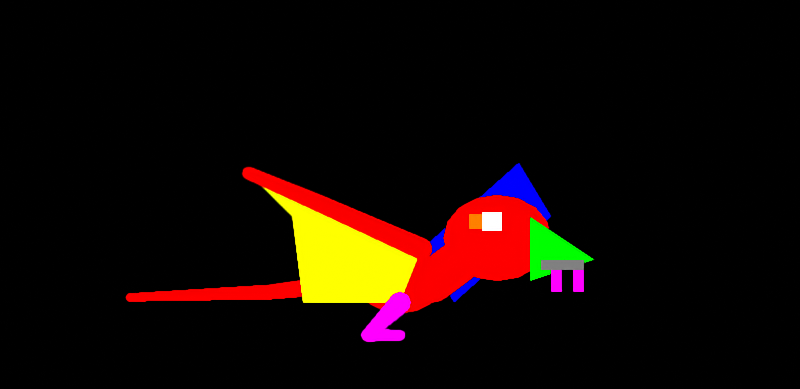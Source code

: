 # Source: dimorphodon-stomp.blend  (saved by Blender 4.5.92; exported with 4.5.12 LTS)
import bpy
from mathutils import Matrix  # noqa: F401  (used for matrix-valued properties, if any)

bpy.ops.wm.read_factory_settings(use_empty=True)
scene = bpy.context.scene
scene.name = 'DinoTycoon_Motion_dimorphodon_stomp'

# ---- materials (node trees are filled in below, after node groups)
mat_dinotycoon_role_f = bpy.data.materials.new('DinoTycoon_Role_F')
mat_dinotycoon_role_f.diffuse_color = (0.0, 0.0, 1.0, 1.0)
mat_dinotycoon_role_b = bpy.data.materials.new('DinoTycoon_Role_B')
mat_dinotycoon_role_b.diffuse_color = (1.0, 0.0, 0.0, 1.0)
mat_dinotycoon_role_a = bpy.data.materials.new('DinoTycoon_Role_A')
mat_dinotycoon_role_a.diffuse_color = (1.0, 1.0, 0.0, 1.0)
mat_dinotycoon_role_w = bpy.data.materials.new('DinoTycoon_Role_W')
mat_dinotycoon_role_w.diffuse_color = (1.0, 0.0, 1.0, 1.0)
mat_dinotycoon_role_d = bpy.data.materials.new('DinoTycoon_Role_D')
mat_dinotycoon_role_d.diffuse_color = (0.0, 1.0, 0.0, 1.0)
mat_dinotycoon_role_m = bpy.data.materials.new('DinoTycoon_Role_M')
mat_dinotycoon_role_m.diffuse_color = (0.2159, 0.2159, 0.2159, 1.0)
mat_dinotycoon_role_e = bpy.data.materials.new('DinoTycoon_Role_E')
mat_dinotycoon_role_e.diffuse_color = (1.0, 1.0, 1.0, 1.0)
mat_dinotycoon_role_y = bpy.data.materials.new('DinoTycoon_Role_Y')
mat_dinotycoon_role_y.diffuse_color = (1.0, 0.2159, 0.0, 1.0)

# ---- material node trees
mat_dinotycoon_role_f.use_nodes = True; mat_dinotycoon_role_f.node_tree.nodes.clear()
_N = mat_dinotycoon_role_f.node_tree.nodes; _L = mat_dinotycoon_role_f.node_tree.links
n0 = _N.new('ShaderNodeEmission'); n0.name = 'Emission'; n0.location = (0, 0)
n0.inputs[0].default_value = (0.0, 0.0, 1.0, 1.0)
n1 = _N.new('ShaderNodeOutputMaterial'); n1.name = 'Material Output'; n1.location = (0, 0)
_L.new(n0.outputs[0], n1.inputs[0])
n1.is_active_output = True
mat_dinotycoon_role_b.use_nodes = True; mat_dinotycoon_role_b.node_tree.nodes.clear()
_N = mat_dinotycoon_role_b.node_tree.nodes; _L = mat_dinotycoon_role_b.node_tree.links
n0 = _N.new('ShaderNodeEmission'); n0.name = 'Emission'; n0.location = (0, 0)
n0.inputs[0].default_value = (1.0, 0.0, 0.0, 1.0)
n1 = _N.new('ShaderNodeOutputMaterial'); n1.name = 'Material Output'; n1.location = (0, 0)
_L.new(n0.outputs[0], n1.inputs[0])
n1.is_active_output = True
mat_dinotycoon_role_a.use_nodes = True; mat_dinotycoon_role_a.node_tree.nodes.clear()
_N = mat_dinotycoon_role_a.node_tree.nodes; _L = mat_dinotycoon_role_a.node_tree.links
n0 = _N.new('ShaderNodeEmission'); n0.name = 'Emission'; n0.location = (0, 0)
n0.inputs[0].default_value = (1.0, 1.0, 0.0, 1.0)
n1 = _N.new('ShaderNodeOutputMaterial'); n1.name = 'Material Output'; n1.location = (0, 0)
_L.new(n0.outputs[0], n1.inputs[0])
n1.is_active_output = True
mat_dinotycoon_role_w.use_nodes = True; mat_dinotycoon_role_w.node_tree.nodes.clear()
_N = mat_dinotycoon_role_w.node_tree.nodes; _L = mat_dinotycoon_role_w.node_tree.links
n0 = _N.new('ShaderNodeEmission'); n0.name = 'Emission'; n0.location = (0, 0)
n0.inputs[0].default_value = (1.0, 0.0, 1.0, 1.0)
n1 = _N.new('ShaderNodeOutputMaterial'); n1.name = 'Material Output'; n1.location = (0, 0)
_L.new(n0.outputs[0], n1.inputs[0])
n1.is_active_output = True
mat_dinotycoon_role_d.use_nodes = True; mat_dinotycoon_role_d.node_tree.nodes.clear()
_N = mat_dinotycoon_role_d.node_tree.nodes; _L = mat_dinotycoon_role_d.node_tree.links
n0 = _N.new('ShaderNodeEmission'); n0.name = 'Emission'; n0.location = (0, 0)
n0.inputs[0].default_value = (0.0, 1.0, 0.0, 1.0)
n1 = _N.new('ShaderNodeOutputMaterial'); n1.name = 'Material Output'; n1.location = (0, 0)
_L.new(n0.outputs[0], n1.inputs[0])
n1.is_active_output = True
mat_dinotycoon_role_m.use_nodes = True; mat_dinotycoon_role_m.node_tree.nodes.clear()
_N = mat_dinotycoon_role_m.node_tree.nodes; _L = mat_dinotycoon_role_m.node_tree.links
n0 = _N.new('ShaderNodeEmission'); n0.name = 'Emission'; n0.location = (0, 0)
n0.inputs[0].default_value = (0.2159, 0.2159, 0.2159, 1.0)
n1 = _N.new('ShaderNodeOutputMaterial'); n1.name = 'Material Output'; n1.location = (0, 0)
_L.new(n0.outputs[0], n1.inputs[0])
n1.is_active_output = True
mat_dinotycoon_role_e.use_nodes = True; mat_dinotycoon_role_e.node_tree.nodes.clear()
_N = mat_dinotycoon_role_e.node_tree.nodes; _L = mat_dinotycoon_role_e.node_tree.links
n0 = _N.new('ShaderNodeEmission'); n0.name = 'Emission'; n0.location = (0, 0)
n1 = _N.new('ShaderNodeOutputMaterial'); n1.name = 'Material Output'; n1.location = (0, 0)
_L.new(n0.outputs[0], n1.inputs[0])
n1.is_active_output = True
mat_dinotycoon_role_y.use_nodes = True; mat_dinotycoon_role_y.node_tree.nodes.clear()
_N = mat_dinotycoon_role_y.node_tree.nodes; _L = mat_dinotycoon_role_y.node_tree.links
n0 = _N.new('ShaderNodeEmission'); n0.name = 'Emission'; n0.location = (0, 0)
n0.inputs[0].default_value = (1.0, 0.2159, 0.0, 1.0)
n1 = _N.new('ShaderNodeOutputMaterial'); n1.name = 'Material Output'; n1.location = (0, 0)
_L.new(n0.outputs[0], n1.inputs[0])
n1.is_active_output = True

# ---- cameras
cam_dinotycoon_motion_dimorphodon_stomp_sample_camera = bpy.data.cameras.new('DinoTycoon_Motion_dimorphodon_stomp_sample_Camera')
cam_dinotycoon_motion_dimorphodon_stomp_sample_camera.type = 'ORTHO'
cam_dinotycoon_motion_dimorphodon_stomp_sample_camera.ortho_scale = 74.0

# ---- meshes
me_dinotycoon_motion_dimorphodon_stomp_sample_far_wing = bpy.data.meshes.new('DinoTycoon_Motion_dimorphodon_stomp_sample_far_wing')
me_dinotycoon_motion_dimorphodon_stomp_sample_far_wing.from_pydata([(39.0, 3.0, 13.0), (48.0, 3.0, 21.0), (51.0, 3.0, 16.0), (42.0, 3.0, 8.0), (39.0, 5.0, 13.0), (48.0, 5.0, 21.0), (51.0, 5.0, 16.0), (42.0, 5.0, 8.0)], [], [(3, 2, 1, 0), (4, 5, 6, 7), (0, 1, 5, 4), (1, 2, 6, 5), (2, 3, 7, 6), (3, 0, 4, 7)])
me_dinotycoon_motion_dimorphodon_stomp_sample_far_wing.materials.append(mat_dinotycoon_role_f)
me_dinotycoon_motion_dimorphodon_stomp_sample_far_wing.update()
me_dinotycoon_motion_dimorphodon_stomp_sample_body = bpy.data.meshes.new('DinoTycoon_Motion_dimorphodon_stomp_sample_body')
me_dinotycoon_motion_dimorphodon_stomp_sample_body.from_pydata([(41.0, -1.0, 10.0), (40.7, -1.0, 8.852), (39.83, -1.0, 7.879), (38.53, -1.0, 7.228), (37.0, -1.0, 7.0), (35.47, -1.0, 7.228), (34.17, -1.0, 7.879), (33.3, -1.0, 8.852), (33.0, -1.0, 10.0), (33.3, -1.0, 11.15), (34.17, -1.0, 12.12), (35.47, -1.0, 12.77), (37.0, -1.0, 13.0), (38.53, -1.0, 12.77), (39.83, -1.0, 12.12), (40.7, -1.0, 11.15), (41.0, 1.0, 10.0), (40.7, 1.0, 8.852), (39.83, 1.0, 7.879), (38.53, 1.0, 7.228), (37.0, 1.0, 7.0), (35.47, 1.0, 7.228), (34.17, 1.0, 7.879), (33.3, 1.0, 8.852), (33.0, 1.0, 10.0), (33.3, 1.0, 11.15), (34.17, 1.0, 12.12), (35.47, 1.0, 12.77), (37.0, 1.0, 13.0), (38.53, 1.0, 12.77), (39.83, 1.0, 12.12), (40.7, 1.0, 11.15)], [], [(15, 14, 13, 12, 11, 10, 9, 8, 7, 6, 5, 4, 3, 2, 1, 0), (16, 17, 18, 19, 20, 21, 22, 23, 24, 25, 26, 27, 28, 29, 30, 31), (0, 1, 17, 16), (1, 2, 18, 17), (2, 3, 19, 18), (3, 4, 20, 19), (4, 5, 21, 20), (5, 6, 22, 21), (6, 7, 23, 22), (7, 8, 24, 23), (8, 9, 25, 24), (9, 10, 26, 25), (10, 11, 27, 26), (11, 12, 28, 27), (12, 13, 29, 28), (13, 14, 30, 29), (14, 15, 31, 30), (15, 0, 16, 31)])
me_dinotycoon_motion_dimorphodon_stomp_sample_body.materials.append(mat_dinotycoon_role_b)
me_dinotycoon_motion_dimorphodon_stomp_sample_body.update()
me_dinotycoon_motion_dimorphodon_stomp_sample_near_membrane = bpy.data.meshes.new('DinoTycoon_Motion_dimorphodon_stomp_sample_near_membrane')
me_dinotycoon_motion_dimorphodon_stomp_sample_near_membrane.from_pydata([(39.0, -4.0, 13.0), (30.0, -4.0, 17.0), (23.0, -4.0, 20.0), (27.0, -4.0, 16.0), (28.0, -4.0, 8.0), (37.0, -4.0, 8.0), (39.0, -2.0, 13.0), (30.0, -2.0, 17.0), (23.0, -2.0, 20.0), (27.0, -2.0, 16.0), (28.0, -2.0, 8.0), (37.0, -2.0, 8.0)], [], [(5, 4, 3, 2, 1, 0), (6, 7, 8, 9, 10, 11), (0, 1, 7, 6), (1, 2, 8, 7), (2, 3, 9, 8), (3, 4, 10, 9), (4, 5, 11, 10), (5, 0, 6, 11)])
me_dinotycoon_motion_dimorphodon_stomp_sample_near_membrane.materials.append(mat_dinotycoon_role_a)
me_dinotycoon_motion_dimorphodon_stomp_sample_near_membrane.update()
me_dinotycoon_motion_dimorphodon_stomp_sample_wing_fingers_0 = bpy.data.meshes.new('DinoTycoon_Motion_dimorphodon_stomp_sample_wing_fingers_0')
me_dinotycoon_motion_dimorphodon_stomp_sample_wing_fingers_0.from_pydata([(39.41, -6.0, 13.91), (30.32, -6.0, 17.73), (29.68, -6.0, 16.27), (38.59, -6.0, 12.09), (39.41, -4.0, 13.91), (30.32, -4.0, 17.73), (29.68, -4.0, 16.27), (38.59, -4.0, 12.09)], [], [(3, 2, 1, 0), (4, 5, 6, 7), (0, 1, 5, 4), (1, 2, 6, 5), (2, 3, 7, 6), (3, 0, 4, 7)])
me_dinotycoon_motion_dimorphodon_stomp_sample_wing_fingers_0.materials.append(mat_dinotycoon_role_b)
me_dinotycoon_motion_dimorphodon_stomp_sample_wing_fingers_0.update()
me_dinotycoon_motion_dimorphodon_stomp_sample_wing_fingers_joint_0 = bpy.data.meshes.new('DinoTycoon_Motion_dimorphodon_stomp_sample_wing_fingers_joint_0')
me_dinotycoon_motion_dimorphodon_stomp_sample_wing_fingers_joint_0.from_pydata([(40.0, -6.0, 13.0), (39.92, -6.0, 12.62), (39.71, -6.0, 12.29), (39.38, -6.0, 12.08), (39.0, -6.0, 12.0), (38.62, -6.0, 12.08), (38.29, -6.0, 12.29), (38.08, -6.0, 12.62), (38.0, -6.0, 13.0), (38.08, -6.0, 13.38), (38.29, -6.0, 13.71), (38.62, -6.0, 13.92), (39.0, -6.0, 14.0), (39.38, -6.0, 13.92), (39.71, -6.0, 13.71), (39.92, -6.0, 13.38), (40.0, -4.0, 13.0), (39.92, -4.0, 12.62), (39.71, -4.0, 12.29), (39.38, -4.0, 12.08), (39.0, -4.0, 12.0), (38.62, -4.0, 12.08), (38.29, -4.0, 12.29), (38.08, -4.0, 12.62), (38.0, -4.0, 13.0), (38.08, -4.0, 13.38), (38.29, -4.0, 13.71), (38.62, -4.0, 13.92), (39.0, -4.0, 14.0), (39.38, -4.0, 13.92), (39.71, -4.0, 13.71), (39.92, -4.0, 13.38)], [], [(15, 14, 13, 12, 11, 10, 9, 8, 7, 6, 5, 4, 3, 2, 1, 0), (16, 17, 18, 19, 20, 21, 22, 23, 24, 25, 26, 27, 28, 29, 30, 31), (0, 1, 17, 16), (1, 2, 18, 17), (2, 3, 19, 18), (3, 4, 20, 19), (4, 5, 21, 20), (5, 6, 22, 21), (6, 7, 23, 22), (7, 8, 24, 23), (8, 9, 25, 24), (9, 10, 26, 25), (10, 11, 27, 26), (11, 12, 28, 27), (12, 13, 29, 28), (13, 14, 30, 29), (14, 15, 31, 30), (15, 0, 16, 31)])
me_dinotycoon_motion_dimorphodon_stomp_sample_wing_fingers_joint_0.materials.append(mat_dinotycoon_role_b)
me_dinotycoon_motion_dimorphodon_stomp_sample_wing_fingers_joint_0.update()
me_dinotycoon_motion_dimorphodon_stomp_sample_wing_fingers_1 = bpy.data.meshes.new('DinoTycoon_Motion_dimorphodon_stomp_sample_wing_fingers_1')
me_dinotycoon_motion_dimorphodon_stomp_sample_wing_fingers_1.from_pydata([(30.32, -6.0, 17.74), (23.24, -6.0, 20.55), (22.76, -6.0, 19.45), (29.68, -6.0, 16.26), (30.32, -4.0, 17.74), (23.24, -4.0, 20.55), (22.76, -4.0, 19.45), (29.68, -4.0, 16.26)], [], [(3, 2, 1, 0), (4, 5, 6, 7), (0, 1, 5, 4), (1, 2, 6, 5), (2, 3, 7, 6), (3, 0, 4, 7)])
me_dinotycoon_motion_dimorphodon_stomp_sample_wing_fingers_1.materials.append(mat_dinotycoon_role_b)
me_dinotycoon_motion_dimorphodon_stomp_sample_wing_fingers_1.update()
me_dinotycoon_motion_dimorphodon_stomp_sample_wing_fingers_joint_1 = bpy.data.meshes.new('DinoTycoon_Motion_dimorphodon_stomp_sample_wing_fingers_joint_1')
me_dinotycoon_motion_dimorphodon_stomp_sample_wing_fingers_joint_1.from_pydata([(30.8, -6.0, 17.0), (30.74, -6.0, 16.69), (30.57, -6.0, 16.43), (30.31, -6.0, 16.26), (30.0, -6.0, 16.2), (29.69, -6.0, 16.26), (29.43, -6.0, 16.43), (29.26, -6.0, 16.69), (29.2, -6.0, 17.0), (29.26, -6.0, 17.31), (29.43, -6.0, 17.57), (29.69, -6.0, 17.74), (30.0, -6.0, 17.8), (30.31, -6.0, 17.74), (30.57, -6.0, 17.57), (30.74, -6.0, 17.31), (30.8, -4.0, 17.0), (30.74, -4.0, 16.69), (30.57, -4.0, 16.43), (30.31, -4.0, 16.26), (30.0, -4.0, 16.2), (29.69, -4.0, 16.26), (29.43, -4.0, 16.43), (29.26, -4.0, 16.69), (29.2, -4.0, 17.0), (29.26, -4.0, 17.31), (29.43, -4.0, 17.57), (29.69, -4.0, 17.74), (30.0, -4.0, 17.8), (30.31, -4.0, 17.74), (30.57, -4.0, 17.57), (30.74, -4.0, 17.31)], [], [(15, 14, 13, 12, 11, 10, 9, 8, 7, 6, 5, 4, 3, 2, 1, 0), (16, 17, 18, 19, 20, 21, 22, 23, 24, 25, 26, 27, 28, 29, 30, 31), (0, 1, 17, 16), (1, 2, 18, 17), (2, 3, 19, 18), (3, 4, 20, 19), (4, 5, 21, 20), (5, 6, 22, 21), (6, 7, 23, 22), (7, 8, 24, 23), (8, 9, 25, 24), (9, 10, 26, 25), (10, 11, 27, 26), (11, 12, 28, 27), (12, 13, 29, 28), (13, 14, 30, 29), (14, 15, 31, 30), (15, 0, 16, 31)])
me_dinotycoon_motion_dimorphodon_stomp_sample_wing_fingers_joint_1.materials.append(mat_dinotycoon_role_b)
me_dinotycoon_motion_dimorphodon_stomp_sample_wing_fingers_joint_1.update()
me_dinotycoon_motion_dimorphodon_stomp_sample_wing_fingers_tip = bpy.data.meshes.new('DinoTycoon_Motion_dimorphodon_stomp_sample_wing_fingers_tip')
me_dinotycoon_motion_dimorphodon_stomp_sample_wing_fingers_tip.from_pydata([(23.6, -6.0, 20.0), (23.55, -6.0, 19.77), (23.42, -6.0, 19.58), (23.23, -6.0, 19.45), (23.0, -6.0, 19.4), (22.77, -6.0, 19.45), (22.58, -6.0, 19.58), (22.45, -6.0, 19.77), (22.4, -6.0, 20.0), (22.45, -6.0, 20.23), (22.58, -6.0, 20.42), (22.77, -6.0, 20.55), (23.0, -6.0, 20.6), (23.23, -6.0, 20.55), (23.42, -6.0, 20.42), (23.55, -6.0, 20.23), (23.6, -4.0, 20.0), (23.55, -4.0, 19.77), (23.42, -4.0, 19.58), (23.23, -4.0, 19.45), (23.0, -4.0, 19.4), (22.77, -4.0, 19.45), (22.58, -4.0, 19.58), (22.45, -4.0, 19.77), (22.4, -4.0, 20.0), (22.45, -4.0, 20.23), (22.58, -4.0, 20.42), (22.77, -4.0, 20.55), (23.0, -4.0, 20.6), (23.23, -4.0, 20.55), (23.42, -4.0, 20.42), (23.55, -4.0, 20.23)], [], [(15, 14, 13, 12, 11, 10, 9, 8, 7, 6, 5, 4, 3, 2, 1, 0), (16, 17, 18, 19, 20, 21, 22, 23, 24, 25, 26, 27, 28, 29, 30, 31), (0, 1, 17, 16), (1, 2, 18, 17), (2, 3, 19, 18), (3, 4, 20, 19), (4, 5, 21, 20), (5, 6, 22, 21), (6, 7, 23, 22), (7, 8, 24, 23), (8, 9, 25, 24), (9, 10, 26, 25), (10, 11, 27, 26), (11, 12, 28, 27), (12, 13, 29, 28), (13, 14, 30, 29), (14, 15, 31, 30), (15, 0, 16, 31)])
me_dinotycoon_motion_dimorphodon_stomp_sample_wing_fingers_tip.materials.append(mat_dinotycoon_role_b)
me_dinotycoon_motion_dimorphodon_stomp_sample_wing_fingers_tip.update()
me_dinotycoon_motion_dimorphodon_stomp_sample_feet_0 = bpy.data.meshes.new('DinoTycoon_Motion_dimorphodon_stomp_sample_feet_0')
me_dinotycoon_motion_dimorphodon_stomp_sample_feet_0.from_pydata([(36.29, -5.0, 8.707), (33.58, -5.0, 5.424), (34.42, -5.0, 4.576), (37.71, -5.0, 7.293), (36.29, -3.0, 8.707), (33.58, -3.0, 5.424), (34.42, -3.0, 4.576), (37.71, -3.0, 7.293)], [], [(3, 2, 1, 0), (4, 5, 6, 7), (0, 1, 5, 4), (1, 2, 6, 5), (2, 3, 7, 6), (3, 0, 4, 7)])
me_dinotycoon_motion_dimorphodon_stomp_sample_feet_0.materials.append(mat_dinotycoon_role_w)
me_dinotycoon_motion_dimorphodon_stomp_sample_feet_0.update()
me_dinotycoon_motion_dimorphodon_stomp_sample_feet_joint_0 = bpy.data.meshes.new('DinoTycoon_Motion_dimorphodon_stomp_sample_feet_joint_0')
me_dinotycoon_motion_dimorphodon_stomp_sample_feet_joint_0.from_pydata([(38.0, -5.0, 8.0), (37.92, -5.0, 7.617), (37.71, -5.0, 7.293), (37.38, -5.0, 7.076), (37.0, -5.0, 7.0), (36.62, -5.0, 7.076), (36.29, -5.0, 7.293), (36.08, -5.0, 7.617), (36.0, -5.0, 8.0), (36.08, -5.0, 8.383), (36.29, -5.0, 8.707), (36.62, -5.0, 8.924), (37.0, -5.0, 9.0), (37.38, -5.0, 8.924), (37.71, -5.0, 8.707), (37.92, -5.0, 8.383), (38.0, -3.0, 8.0), (37.92, -3.0, 7.617), (37.71, -3.0, 7.293), (37.38, -3.0, 7.076), (37.0, -3.0, 7.0), (36.62, -3.0, 7.076), (36.29, -3.0, 7.293), (36.08, -3.0, 7.617), (36.0, -3.0, 8.0), (36.08, -3.0, 8.383), (36.29, -3.0, 8.707), (36.62, -3.0, 8.924), (37.0, -3.0, 9.0), (37.38, -3.0, 8.924), (37.71, -3.0, 8.707), (37.92, -3.0, 8.383)], [], [(15, 14, 13, 12, 11, 10, 9, 8, 7, 6, 5, 4, 3, 2, 1, 0), (16, 17, 18, 19, 20, 21, 22, 23, 24, 25, 26, 27, 28, 29, 30, 31), (0, 1, 17, 16), (1, 2, 18, 17), (2, 3, 19, 18), (3, 4, 20, 19), (4, 5, 21, 20), (5, 6, 22, 21), (6, 7, 23, 22), (7, 8, 24, 23), (8, 9, 25, 24), (9, 10, 26, 25), (10, 11, 27, 26), (11, 12, 28, 27), (12, 13, 29, 28), (13, 14, 30, 29), (14, 15, 31, 30), (15, 0, 16, 31)])
me_dinotycoon_motion_dimorphodon_stomp_sample_feet_joint_0.materials.append(mat_dinotycoon_role_w)
me_dinotycoon_motion_dimorphodon_stomp_sample_feet_joint_0.update()
me_dinotycoon_motion_dimorphodon_stomp_sample_feet_1 = bpy.data.meshes.new('DinoTycoon_Motion_dimorphodon_stomp_sample_feet_1')
me_dinotycoon_motion_dimorphodon_stomp_sample_feet_1.from_pydata([(34.0, -5.0, 4.4), (37.0, -5.0, 4.5), (37.0, -5.0, 5.5), (34.0, -5.0, 5.6), (34.0, -3.0, 4.4), (37.0, -3.0, 4.5), (37.0, -3.0, 5.5), (34.0, -3.0, 5.6)], [], [(3, 2, 1, 0), (4, 5, 6, 7), (0, 1, 5, 4), (1, 2, 6, 5), (2, 3, 7, 6), (3, 0, 4, 7)])
me_dinotycoon_motion_dimorphodon_stomp_sample_feet_1.materials.append(mat_dinotycoon_role_w)
me_dinotycoon_motion_dimorphodon_stomp_sample_feet_1.update()
me_dinotycoon_motion_dimorphodon_stomp_sample_feet_joint_1 = bpy.data.meshes.new('DinoTycoon_Motion_dimorphodon_stomp_sample_feet_joint_1')
me_dinotycoon_motion_dimorphodon_stomp_sample_feet_joint_1.from_pydata([(34.6, -5.0, 5.0), (34.55, -5.0, 4.77), (34.42, -5.0, 4.576), (34.23, -5.0, 4.446), (34.0, -5.0, 4.4), (33.77, -5.0, 4.446), (33.58, -5.0, 4.576), (33.45, -5.0, 4.77), (33.4, -5.0, 5.0), (33.45, -5.0, 5.23), (33.58, -5.0, 5.424), (33.77, -5.0, 5.554), (34.0, -5.0, 5.6), (34.23, -5.0, 5.554), (34.42, -5.0, 5.424), (34.55, -5.0, 5.23), (34.6, -3.0, 5.0), (34.55, -3.0, 4.77), (34.42, -3.0, 4.576), (34.23, -3.0, 4.446), (34.0, -3.0, 4.4), (33.77, -3.0, 4.446), (33.58, -3.0, 4.576), (33.45, -3.0, 4.77), (33.4, -3.0, 5.0), (33.45, -3.0, 5.23), (33.58, -3.0, 5.424), (33.77, -3.0, 5.554), (34.0, -3.0, 5.6), (34.23, -3.0, 5.554), (34.42, -3.0, 5.424), (34.55, -3.0, 5.23)], [], [(15, 14, 13, 12, 11, 10, 9, 8, 7, 6, 5, 4, 3, 2, 1, 0), (16, 17, 18, 19, 20, 21, 22, 23, 24, 25, 26, 27, 28, 29, 30, 31), (0, 1, 17, 16), (1, 2, 18, 17), (2, 3, 19, 18), (3, 4, 20, 19), (4, 5, 21, 20), (5, 6, 22, 21), (6, 7, 23, 22), (7, 8, 24, 23), (8, 9, 25, 24), (9, 10, 26, 25), (10, 11, 27, 26), (11, 12, 28, 27), (12, 13, 29, 28), (13, 14, 30, 29), (14, 15, 31, 30), (15, 0, 16, 31)])
me_dinotycoon_motion_dimorphodon_stomp_sample_feet_joint_1.materials.append(mat_dinotycoon_role_w)
me_dinotycoon_motion_dimorphodon_stomp_sample_feet_joint_1.update()
me_dinotycoon_motion_dimorphodon_stomp_sample_feet_tip = bpy.data.meshes.new('DinoTycoon_Motion_dimorphodon_stomp_sample_feet_tip')
me_dinotycoon_motion_dimorphodon_stomp_sample_feet_tip.from_pydata([(37.5, -5.0, 5.0), (37.46, -5.0, 4.809), (37.35, -5.0, 4.646), (37.19, -5.0, 4.538), (37.0, -5.0, 4.5), (36.81, -5.0, 4.538), (36.65, -5.0, 4.646), (36.54, -5.0, 4.809), (36.5, -5.0, 5.0), (36.54, -5.0, 5.191), (36.65, -5.0, 5.354), (36.81, -5.0, 5.462), (37.0, -5.0, 5.5), (37.19, -5.0, 5.462), (37.35, -5.0, 5.354), (37.46, -5.0, 5.191), (37.5, -3.0, 5.0), (37.46, -3.0, 4.809), (37.35, -3.0, 4.646), (37.19, -3.0, 4.538), (37.0, -3.0, 4.5), (36.81, -3.0, 4.538), (36.65, -3.0, 4.646), (36.54, -3.0, 4.809), (36.5, -3.0, 5.0), (36.54, -3.0, 5.191), (36.65, -3.0, 5.354), (36.81, -3.0, 5.462), (37.0, -3.0, 5.5), (37.19, -3.0, 5.462), (37.35, -3.0, 5.354), (37.46, -3.0, 5.191)], [], [(15, 14, 13, 12, 11, 10, 9, 8, 7, 6, 5, 4, 3, 2, 1, 0), (16, 17, 18, 19, 20, 21, 22, 23, 24, 25, 26, 27, 28, 29, 30, 31), (0, 1, 17, 16), (1, 2, 18, 17), (2, 3, 19, 18), (3, 4, 20, 19), (4, 5, 21, 20), (5, 6, 22, 21), (6, 7, 23, 22), (7, 8, 24, 23), (8, 9, 25, 24), (9, 10, 26, 25), (10, 11, 27, 26), (11, 12, 28, 27), (12, 13, 29, 28), (13, 14, 30, 29), (14, 15, 31, 30), (15, 0, 16, 31)])
me_dinotycoon_motion_dimorphodon_stomp_sample_feet_tip.materials.append(mat_dinotycoon_role_w)
me_dinotycoon_motion_dimorphodon_stomp_sample_feet_tip.update()
me_dinotycoon_motion_dimorphodon_stomp_sample_tail_0 = bpy.data.meshes.new('DinoTycoon_Motion_dimorphodon_stomp_sample_tail_0')
me_dinotycoon_motion_dimorphodon_stomp_sample_tail_0.from_pydata([(33.89, -2.0, 10.99), (24.92, -2.0, 9.696), (25.08, -2.0, 8.304), (34.11, -2.0, 9.006), (33.89, 0.0, 10.99), (24.92, 0.0, 9.696), (25.08, 0.0, 8.304), (34.11, 0.0, 9.006)], [], [(3, 2, 1, 0), (4, 5, 6, 7), (0, 1, 5, 4), (1, 2, 6, 5), (2, 3, 7, 6), (3, 0, 4, 7)])
me_dinotycoon_motion_dimorphodon_stomp_sample_tail_0.materials.append(mat_dinotycoon_role_b)
me_dinotycoon_motion_dimorphodon_stomp_sample_tail_0.update()
me_dinotycoon_motion_dimorphodon_stomp_sample_tail_joint_0 = bpy.data.meshes.new('DinoTycoon_Motion_dimorphodon_stomp_sample_tail_joint_0')
me_dinotycoon_motion_dimorphodon_stomp_sample_tail_joint_0.from_pydata([(35.0, -2.0, 10.0), (34.92, -2.0, 9.617), (34.71, -2.0, 9.293), (34.38, -2.0, 9.076), (34.0, -2.0, 9.0), (33.62, -2.0, 9.076), (33.29, -2.0, 9.293), (33.08, -2.0, 9.617), (33.0, -2.0, 10.0), (33.08, -2.0, 10.38), (33.29, -2.0, 10.71), (33.62, -2.0, 10.92), (34.0, -2.0, 11.0), (34.38, -2.0, 10.92), (34.71, -2.0, 10.71), (34.92, -2.0, 10.38), (35.0, 0.0, 10.0), (34.92, 0.0, 9.617), (34.71, 0.0, 9.293), (34.38, 0.0, 9.076), (34.0, 0.0, 9.0), (33.62, 0.0, 9.076), (33.29, 0.0, 9.293), (33.08, 0.0, 9.617), (33.0, 0.0, 10.0), (33.08, 0.0, 10.38), (33.29, 0.0, 10.71), (33.62, 0.0, 10.92), (34.0, 0.0, 11.0), (34.38, 0.0, 10.92), (34.71, 0.0, 10.71), (34.92, 0.0, 10.38)], [], [(15, 14, 13, 12, 11, 10, 9, 8, 7, 6, 5, 4, 3, 2, 1, 0), (16, 17, 18, 19, 20, 21, 22, 23, 24, 25, 26, 27, 28, 29, 30, 31), (0, 1, 17, 16), (1, 2, 18, 17), (2, 3, 19, 18), (3, 4, 20, 19), (4, 5, 21, 20), (5, 6, 22, 21), (6, 7, 23, 22), (7, 8, 24, 23), (8, 9, 25, 24), (9, 10, 26, 25), (10, 11, 27, 26), (11, 12, 28, 27), (12, 13, 29, 28), (13, 14, 30, 29), (14, 15, 31, 30), (15, 0, 16, 31)])
me_dinotycoon_motion_dimorphodon_stomp_sample_tail_joint_0.materials.append(mat_dinotycoon_role_b)
me_dinotycoon_motion_dimorphodon_stomp_sample_tail_joint_0.update()
me_dinotycoon_motion_dimorphodon_stomp_sample_tail_1 = bpy.data.meshes.new('DinoTycoon_Motion_dimorphodon_stomp_sample_tail_1')
me_dinotycoon_motion_dimorphodon_stomp_sample_tail_1.from_pydata([(24.97, -2.0, 9.699), (11.98, -2.0, 8.9), (12.02, -2.0, 8.1), (25.03, -2.0, 8.301), (24.97, 0.0, 9.699), (11.98, 0.0, 8.9), (12.02, 0.0, 8.1), (25.03, 0.0, 8.301)], [], [(3, 2, 1, 0), (4, 5, 6, 7), (0, 1, 5, 4), (1, 2, 6, 5), (2, 3, 7, 6), (3, 0, 4, 7)])
me_dinotycoon_motion_dimorphodon_stomp_sample_tail_1.materials.append(mat_dinotycoon_role_b)
me_dinotycoon_motion_dimorphodon_stomp_sample_tail_1.update()
me_dinotycoon_motion_dimorphodon_stomp_sample_tail_joint_1 = bpy.data.meshes.new('DinoTycoon_Motion_dimorphodon_stomp_sample_tail_joint_1')
me_dinotycoon_motion_dimorphodon_stomp_sample_tail_joint_1.from_pydata([(25.7, -2.0, 9.0), (25.65, -2.0, 8.732), (25.49, -2.0, 8.505), (25.27, -2.0, 8.353), (25.0, -2.0, 8.3), (24.73, -2.0, 8.353), (24.51, -2.0, 8.505), (24.35, -2.0, 8.732), (24.3, -2.0, 9.0), (24.35, -2.0, 9.268), (24.51, -2.0, 9.495), (24.73, -2.0, 9.647), (25.0, -2.0, 9.7), (25.27, -2.0, 9.647), (25.49, -2.0, 9.495), (25.65, -2.0, 9.268), (25.7, 0.0, 9.0), (25.65, 0.0, 8.732), (25.49, 0.0, 8.505), (25.27, 0.0, 8.353), (25.0, 0.0, 8.3), (24.73, 0.0, 8.353), (24.51, 0.0, 8.505), (24.35, 0.0, 8.732), (24.3, 0.0, 9.0), (24.35, 0.0, 9.268), (24.51, 0.0, 9.495), (24.73, 0.0, 9.647), (25.0, 0.0, 9.7), (25.27, 0.0, 9.647), (25.49, 0.0, 9.495), (25.65, 0.0, 9.268)], [], [(15, 14, 13, 12, 11, 10, 9, 8, 7, 6, 5, 4, 3, 2, 1, 0), (16, 17, 18, 19, 20, 21, 22, 23, 24, 25, 26, 27, 28, 29, 30, 31), (0, 1, 17, 16), (1, 2, 18, 17), (2, 3, 19, 18), (3, 4, 20, 19), (4, 5, 21, 20), (5, 6, 22, 21), (6, 7, 23, 22), (7, 8, 24, 23), (8, 9, 25, 24), (9, 10, 26, 25), (10, 11, 27, 26), (11, 12, 28, 27), (12, 13, 29, 28), (13, 14, 30, 29), (14, 15, 31, 30), (15, 0, 16, 31)])
me_dinotycoon_motion_dimorphodon_stomp_sample_tail_joint_1.materials.append(mat_dinotycoon_role_b)
me_dinotycoon_motion_dimorphodon_stomp_sample_tail_joint_1.update()
me_dinotycoon_motion_dimorphodon_stomp_sample_tail_tip = bpy.data.meshes.new('DinoTycoon_Motion_dimorphodon_stomp_sample_tail_tip')
me_dinotycoon_motion_dimorphodon_stomp_sample_tail_tip.from_pydata([(12.4, -2.0, 8.5), (12.37, -2.0, 8.347), (12.28, -2.0, 8.217), (12.15, -2.0, 8.13), (12.0, -2.0, 8.1), (11.85, -2.0, 8.13), (11.72, -2.0, 8.217), (11.63, -2.0, 8.347), (11.6, -2.0, 8.5), (11.63, -2.0, 8.653), (11.72, -2.0, 8.783), (11.85, -2.0, 8.87), (12.0, -2.0, 8.9), (12.15, -2.0, 8.87), (12.28, -2.0, 8.783), (12.37, -2.0, 8.653), (12.4, 0.0, 8.5), (12.37, 0.0, 8.347), (12.28, 0.0, 8.217), (12.15, 0.0, 8.13), (12.0, 0.0, 8.1), (11.85, 0.0, 8.13), (11.72, 0.0, 8.217), (11.63, 0.0, 8.347), (11.6, 0.0, 8.5), (11.63, 0.0, 8.653), (11.72, 0.0, 8.783), (11.85, 0.0, 8.87), (12.0, 0.0, 8.9), (12.15, 0.0, 8.87), (12.28, 0.0, 8.783), (12.37, 0.0, 8.653)], [], [(15, 14, 13, 12, 11, 10, 9, 8, 7, 6, 5, 4, 3, 2, 1, 0), (16, 17, 18, 19, 20, 21, 22, 23, 24, 25, 26, 27, 28, 29, 30, 31), (0, 1, 17, 16), (1, 2, 18, 17), (2, 3, 19, 18), (3, 4, 20, 19), (4, 5, 21, 20), (5, 6, 22, 21), (6, 7, 23, 22), (7, 8, 24, 23), (8, 9, 25, 24), (9, 10, 26, 25), (10, 11, 27, 26), (11, 12, 28, 27), (12, 13, 29, 28), (13, 14, 30, 29), (14, 15, 31, 30), (15, 0, 16, 31)])
me_dinotycoon_motion_dimorphodon_stomp_sample_tail_tip.materials.append(mat_dinotycoon_role_b)
me_dinotycoon_motion_dimorphodon_stomp_sample_tail_tip.update()
me_dinotycoon_motion_dimorphodon_stomp_sample_neck_0 = bpy.data.meshes.new('DinoTycoon_Motion_dimorphodon_stomp_sample_neck_0')
me_dinotycoon_motion_dimorphodon_stomp_sample_neck_0.from_pydata([(41.2, -3.0, 8.4), (45.2, -3.0, 11.4), (42.8, -3.0, 14.6), (38.8, -3.0, 11.6), (41.2, -1.0, 8.4), (45.2, -1.0, 11.4), (42.8, -1.0, 14.6), (38.8, -1.0, 11.6)], [], [(3, 2, 1, 0), (4, 5, 6, 7), (0, 1, 5, 4), (1, 2, 6, 5), (2, 3, 7, 6), (3, 0, 4, 7)])
me_dinotycoon_motion_dimorphodon_stomp_sample_neck_0.materials.append(mat_dinotycoon_role_b)
me_dinotycoon_motion_dimorphodon_stomp_sample_neck_0.update()
me_dinotycoon_motion_dimorphodon_stomp_sample_neck_joint_0 = bpy.data.meshes.new('DinoTycoon_Motion_dimorphodon_stomp_sample_neck_joint_0')
me_dinotycoon_motion_dimorphodon_stomp_sample_neck_joint_0.from_pydata([(42.0, -3.0, 10.0), (41.85, -3.0, 9.235), (41.41, -3.0, 8.586), (40.77, -3.0, 8.152), (40.0, -3.0, 8.0), (39.23, -3.0, 8.152), (38.59, -3.0, 8.586), (38.15, -3.0, 9.235), (38.0, -3.0, 10.0), (38.15, -3.0, 10.77), (38.59, -3.0, 11.41), (39.23, -3.0, 11.85), (40.0, -3.0, 12.0), (40.77, -3.0, 11.85), (41.41, -3.0, 11.41), (41.85, -3.0, 10.77), (42.0, -1.0, 10.0), (41.85, -1.0, 9.235), (41.41, -1.0, 8.586), (40.77, -1.0, 8.152), (40.0, -1.0, 8.0), (39.23, -1.0, 8.152), (38.59, -1.0, 8.586), (38.15, -1.0, 9.235), (38.0, -1.0, 10.0), (38.15, -1.0, 10.77), (38.59, -1.0, 11.41), (39.23, -1.0, 11.85), (40.0, -1.0, 12.0), (40.77, -1.0, 11.85), (41.41, -1.0, 11.41), (41.85, -1.0, 10.77)], [], [(15, 14, 13, 12, 11, 10, 9, 8, 7, 6, 5, 4, 3, 2, 1, 0), (16, 17, 18, 19, 20, 21, 22, 23, 24, 25, 26, 27, 28, 29, 30, 31), (0, 1, 17, 16), (1, 2, 18, 17), (2, 3, 19, 18), (3, 4, 20, 19), (4, 5, 21, 20), (5, 6, 22, 21), (6, 7, 23, 22), (7, 8, 24, 23), (8, 9, 25, 24), (9, 10, 26, 25), (10, 11, 27, 26), (11, 12, 28, 27), (12, 13, 29, 28), (13, 14, 30, 29), (14, 15, 31, 30), (15, 0, 16, 31)])
me_dinotycoon_motion_dimorphodon_stomp_sample_neck_joint_0.materials.append(mat_dinotycoon_role_b)
me_dinotycoon_motion_dimorphodon_stomp_sample_neck_joint_0.update()
me_dinotycoon_motion_dimorphodon_stomp_sample_neck_tip = bpy.data.meshes.new('DinoTycoon_Motion_dimorphodon_stomp_sample_neck_tip')
me_dinotycoon_motion_dimorphodon_stomp_sample_neck_tip.from_pydata([(46.0, -3.0, 13.0), (45.85, -3.0, 12.23), (45.41, -3.0, 11.59), (44.77, -3.0, 11.15), (44.0, -3.0, 11.0), (43.23, -3.0, 11.15), (42.59, -3.0, 11.59), (42.15, -3.0, 12.23), (42.0, -3.0, 13.0), (42.15, -3.0, 13.77), (42.59, -3.0, 14.41), (43.23, -3.0, 14.85), (44.0, -3.0, 15.0), (44.77, -3.0, 14.85), (45.41, -3.0, 14.41), (45.85, -3.0, 13.77), (46.0, -1.0, 13.0), (45.85, -1.0, 12.23), (45.41, -1.0, 11.59), (44.77, -1.0, 11.15), (44.0, -1.0, 11.0), (43.23, -1.0, 11.15), (42.59, -1.0, 11.59), (42.15, -1.0, 12.23), (42.0, -1.0, 13.0), (42.15, -1.0, 13.77), (42.59, -1.0, 14.41), (43.23, -1.0, 14.85), (44.0, -1.0, 15.0), (44.77, -1.0, 14.85), (45.41, -1.0, 14.41), (45.85, -1.0, 13.77)], [], [(15, 14, 13, 12, 11, 10, 9, 8, 7, 6, 5, 4, 3, 2, 1, 0), (16, 17, 18, 19, 20, 21, 22, 23, 24, 25, 26, 27, 28, 29, 30, 31), (0, 1, 17, 16), (1, 2, 18, 17), (2, 3, 19, 18), (3, 4, 20, 19), (4, 5, 21, 20), (5, 6, 22, 21), (6, 7, 23, 22), (7, 8, 24, 23), (8, 9, 25, 24), (9, 10, 26, 25), (10, 11, 27, 26), (11, 12, 28, 27), (12, 13, 29, 28), (13, 14, 30, 29), (14, 15, 31, 30), (15, 0, 16, 31)])
me_dinotycoon_motion_dimorphodon_stomp_sample_neck_tip.materials.append(mat_dinotycoon_role_b)
me_dinotycoon_motion_dimorphodon_stomp_sample_neck_tip.update()
me_dinotycoon_motion_dimorphodon_stomp_sample_head = bpy.data.meshes.new('DinoTycoon_Motion_dimorphodon_stomp_sample_head')
me_dinotycoon_motion_dimorphodon_stomp_sample_head.from_pydata([(51.0, -6.0, 14.0), (50.62, -6.0, 12.47), (49.54, -6.0, 11.17), (47.91, -6.0, 10.3), (46.0, -6.0, 10.0), (44.09, -6.0, 10.3), (42.46, -6.0, 11.17), (41.38, -6.0, 12.47), (41.0, -6.0, 14.0), (41.38, -6.0, 15.53), (42.46, -6.0, 16.83), (44.09, -6.0, 17.7), (46.0, -6.0, 18.0), (47.91, -6.0, 17.7), (49.54, -6.0, 16.83), (50.62, -6.0, 15.53), (51.0, -4.0, 14.0), (50.62, -4.0, 12.47), (49.54, -4.0, 11.17), (47.91, -4.0, 10.3), (46.0, -4.0, 10.0), (44.09, -4.0, 10.3), (42.46, -4.0, 11.17), (41.38, -4.0, 12.47), (41.0, -4.0, 14.0), (41.38, -4.0, 15.53), (42.46, -4.0, 16.83), (44.09, -4.0, 17.7), (46.0, -4.0, 18.0), (47.91, -4.0, 17.7), (49.54, -4.0, 16.83), (50.62, -4.0, 15.53)], [], [(15, 14, 13, 12, 11, 10, 9, 8, 7, 6, 5, 4, 3, 2, 1, 0), (16, 17, 18, 19, 20, 21, 22, 23, 24, 25, 26, 27, 28, 29, 30, 31), (0, 1, 17, 16), (1, 2, 18, 17), (2, 3, 19, 18), (3, 4, 20, 19), (4, 5, 21, 20), (5, 6, 22, 21), (6, 7, 23, 22), (7, 8, 24, 23), (8, 9, 25, 24), (9, 10, 26, 25), (10, 11, 27, 26), (11, 12, 28, 27), (12, 13, 29, 28), (13, 14, 30, 29), (14, 15, 31, 30), (15, 0, 16, 31)])
me_dinotycoon_motion_dimorphodon_stomp_sample_head.materials.append(mat_dinotycoon_role_b)
me_dinotycoon_motion_dimorphodon_stomp_sample_head.update()
me_dinotycoon_motion_dimorphodon_stomp_sample_beak = bpy.data.meshes.new('DinoTycoon_Motion_dimorphodon_stomp_sample_beak')
me_dinotycoon_motion_dimorphodon_stomp_sample_beak.from_pydata([(49.0, -7.0, 16.0), (55.0, -7.0, 12.0), (49.0, -7.0, 10.0), (49.0, -5.0, 16.0), (55.0, -5.0, 12.0), (49.0, -5.0, 10.0)], [], [(2, 1, 0), (3, 4, 5), (0, 1, 4, 3), (1, 2, 5, 4), (2, 0, 3, 5)])
me_dinotycoon_motion_dimorphodon_stomp_sample_beak.materials.append(mat_dinotycoon_role_d)
me_dinotycoon_motion_dimorphodon_stomp_sample_beak.update()
me_dinotycoon_motion_dimorphodon_stomp_sample_mouth = bpy.data.meshes.new('DinoTycoon_Motion_dimorphodon_stomp_sample_mouth')
me_dinotycoon_motion_dimorphodon_stomp_sample_mouth.from_pydata([(50.0, -8.0, 12.0), (54.0, -8.0, 12.0), (54.0, -8.0, 11.0), (50.0, -8.0, 11.0), (50.0, -6.0, 12.0), (54.0, -6.0, 12.0), (54.0, -6.0, 11.0), (50.0, -6.0, 11.0)], [], [(3, 2, 1, 0), (4, 5, 6, 7), (0, 1, 5, 4), (1, 2, 6, 5), (2, 3, 7, 6), (3, 0, 4, 7)])
me_dinotycoon_motion_dimorphodon_stomp_sample_mouth.materials.append(mat_dinotycoon_role_m)
me_dinotycoon_motion_dimorphodon_stomp_sample_mouth.update()
me_dinotycoon_motion_dimorphodon_stomp_sample_fang33 = bpy.data.meshes.new('DinoTycoon_Motion_dimorphodon_stomp_sample_fang33')
me_dinotycoon_motion_dimorphodon_stomp_sample_fang33.from_pydata([(51.0, -9.0, 11.0), (52.0, -9.0, 11.0), (52.0, -9.0, 9.0), (51.0, -9.0, 9.0), (51.0, -7.0, 11.0), (52.0, -7.0, 11.0), (52.0, -7.0, 9.0), (51.0, -7.0, 9.0)], [], [(3, 2, 1, 0), (4, 5, 6, 7), (0, 1, 5, 4), (1, 2, 6, 5), (2, 3, 7, 6), (3, 0, 4, 7)])
me_dinotycoon_motion_dimorphodon_stomp_sample_fang33.materials.append(mat_dinotycoon_role_w)
me_dinotycoon_motion_dimorphodon_stomp_sample_fang33.update()
me_dinotycoon_motion_dimorphodon_stomp_sample_fang35 = bpy.data.meshes.new('DinoTycoon_Motion_dimorphodon_stomp_sample_fang35')
me_dinotycoon_motion_dimorphodon_stomp_sample_fang35.from_pydata([(53.0, -9.0, 11.0), (54.0, -9.0, 11.0), (54.0, -9.0, 9.0), (53.0, -9.0, 9.0), (53.0, -7.0, 11.0), (54.0, -7.0, 11.0), (54.0, -7.0, 9.0), (53.0, -7.0, 9.0)], [], [(3, 2, 1, 0), (4, 5, 6, 7), (0, 1, 5, 4), (1, 2, 6, 5), (2, 3, 7, 6), (3, 0, 4, 7)])
me_dinotycoon_motion_dimorphodon_stomp_sample_fang35.materials.append(mat_dinotycoon_role_w)
me_dinotycoon_motion_dimorphodon_stomp_sample_fang35.update()
me_dinotycoon_motion_dimorphodon_stomp_sample_eye = bpy.data.meshes.new('DinoTycoon_Motion_dimorphodon_stomp_sample_eye')
me_dinotycoon_motion_dimorphodon_stomp_sample_eye.from_pydata([(44.6, -30.0, 16.4), (46.4, -30.0, 16.4), (46.4, -30.0, 14.6), (44.6, -30.0, 14.6), (44.6, -30.0, 16.4), (46.4, -30.0, 16.4), (46.4, -30.0, 14.6), (44.6, -30.0, 14.6)], [], [(3, 2, 1, 0), (4, 5, 6, 7), (0, 1, 5, 4), (1, 2, 6, 5), (2, 3, 7, 6), (3, 0, 4, 7)])
me_dinotycoon_motion_dimorphodon_stomp_sample_eye.materials.append(mat_dinotycoon_role_e)
me_dinotycoon_motion_dimorphodon_stomp_sample_eye.update()
me_dinotycoon_motion_dimorphodon_stomp_sample_eye_white = bpy.data.meshes.new('DinoTycoon_Motion_dimorphodon_stomp_sample_eye_white')
me_dinotycoon_motion_dimorphodon_stomp_sample_eye_white.from_pydata([(43.4, -29.0, 16.2), (44.8, -29.0, 16.2), (44.8, -29.0, 14.8), (43.4, -29.0, 14.8), (43.4, -29.0, 16.2), (44.8, -29.0, 16.2), (44.8, -29.0, 14.8), (43.4, -29.0, 14.8)], [], [(3, 2, 1, 0), (4, 5, 6, 7), (0, 1, 5, 4), (1, 2, 6, 5), (2, 3, 7, 6), (3, 0, 4, 7)])
me_dinotycoon_motion_dimorphodon_stomp_sample_eye_white.materials.append(mat_dinotycoon_role_y)
me_dinotycoon_motion_dimorphodon_stomp_sample_eye_white.update()

# ---- objects
ob_dinotycoon_motion_dimorphodon_stomp_sample_camera = bpy.data.objects.new('DinoTycoon_Motion_dimorphodon_stomp_sample_Camera', cam_dinotycoon_motion_dimorphodon_stomp_sample_camera)
ob_dinotycoon_motion_dimorphodon_stomp_far_wing = bpy.data.objects.new('DinoTycoon_Motion_dimorphodon_stomp_far_wing', me_dinotycoon_motion_dimorphodon_stomp_sample_far_wing)
ob_dinotycoon_motion_dimorphodon_stomp_body = bpy.data.objects.new('DinoTycoon_Motion_dimorphodon_stomp_body', me_dinotycoon_motion_dimorphodon_stomp_sample_body)
ob_dinotycoon_motion_dimorphodon_stomp_near_membrane = bpy.data.objects.new('DinoTycoon_Motion_dimorphodon_stomp_near_membrane', me_dinotycoon_motion_dimorphodon_stomp_sample_near_membrane)
ob_dinotycoon_motion_dimorphodon_stomp_wing_fingers_0 = bpy.data.objects.new('DinoTycoon_Motion_dimorphodon_stomp_wing_fingers_0', me_dinotycoon_motion_dimorphodon_stomp_sample_wing_fingers_0)
ob_dinotycoon_motion_dimorphodon_stomp_wing_fingers_joint_0 = bpy.data.objects.new('DinoTycoon_Motion_dimorphodon_stomp_wing_fingers_joint_0', me_dinotycoon_motion_dimorphodon_stomp_sample_wing_fingers_joint_0)
ob_dinotycoon_motion_dimorphodon_stomp_wing_fingers_1 = bpy.data.objects.new('DinoTycoon_Motion_dimorphodon_stomp_wing_fingers_1', me_dinotycoon_motion_dimorphodon_stomp_sample_wing_fingers_1)
ob_dinotycoon_motion_dimorphodon_stomp_wing_fingers_joint_1 = bpy.data.objects.new('DinoTycoon_Motion_dimorphodon_stomp_wing_fingers_joint_1', me_dinotycoon_motion_dimorphodon_stomp_sample_wing_fingers_joint_1)
ob_dinotycoon_motion_dimorphodon_stomp_wing_fingers_tip = bpy.data.objects.new('DinoTycoon_Motion_dimorphodon_stomp_wing_fingers_tip', me_dinotycoon_motion_dimorphodon_stomp_sample_wing_fingers_tip)
ob_dinotycoon_motion_dimorphodon_stomp_feet_0 = bpy.data.objects.new('DinoTycoon_Motion_dimorphodon_stomp_feet_0', me_dinotycoon_motion_dimorphodon_stomp_sample_feet_0)
ob_dinotycoon_motion_dimorphodon_stomp_feet_joint_0 = bpy.data.objects.new('DinoTycoon_Motion_dimorphodon_stomp_feet_joint_0', me_dinotycoon_motion_dimorphodon_stomp_sample_feet_joint_0)
ob_dinotycoon_motion_dimorphodon_stomp_feet_1 = bpy.data.objects.new('DinoTycoon_Motion_dimorphodon_stomp_feet_1', me_dinotycoon_motion_dimorphodon_stomp_sample_feet_1)
ob_dinotycoon_motion_dimorphodon_stomp_feet_joint_1 = bpy.data.objects.new('DinoTycoon_Motion_dimorphodon_stomp_feet_joint_1', me_dinotycoon_motion_dimorphodon_stomp_sample_feet_joint_1)
ob_dinotycoon_motion_dimorphodon_stomp_feet_tip = bpy.data.objects.new('DinoTycoon_Motion_dimorphodon_stomp_feet_tip', me_dinotycoon_motion_dimorphodon_stomp_sample_feet_tip)
ob_dinotycoon_motion_dimorphodon_stomp_tail_0 = bpy.data.objects.new('DinoTycoon_Motion_dimorphodon_stomp_tail_0', me_dinotycoon_motion_dimorphodon_stomp_sample_tail_0)
ob_dinotycoon_motion_dimorphodon_stomp_tail_joint_0 = bpy.data.objects.new('DinoTycoon_Motion_dimorphodon_stomp_tail_joint_0', me_dinotycoon_motion_dimorphodon_stomp_sample_tail_joint_0)
ob_dinotycoon_motion_dimorphodon_stomp_tail_1 = bpy.data.objects.new('DinoTycoon_Motion_dimorphodon_stomp_tail_1', me_dinotycoon_motion_dimorphodon_stomp_sample_tail_1)
ob_dinotycoon_motion_dimorphodon_stomp_tail_joint_1 = bpy.data.objects.new('DinoTycoon_Motion_dimorphodon_stomp_tail_joint_1', me_dinotycoon_motion_dimorphodon_stomp_sample_tail_joint_1)
ob_dinotycoon_motion_dimorphodon_stomp_tail_tip = bpy.data.objects.new('DinoTycoon_Motion_dimorphodon_stomp_tail_tip', me_dinotycoon_motion_dimorphodon_stomp_sample_tail_tip)
ob_dinotycoon_motion_dimorphodon_stomp_neck_0 = bpy.data.objects.new('DinoTycoon_Motion_dimorphodon_stomp_neck_0', me_dinotycoon_motion_dimorphodon_stomp_sample_neck_0)
ob_dinotycoon_motion_dimorphodon_stomp_neck_joint_0 = bpy.data.objects.new('DinoTycoon_Motion_dimorphodon_stomp_neck_joint_0', me_dinotycoon_motion_dimorphodon_stomp_sample_neck_joint_0)
ob_dinotycoon_motion_dimorphodon_stomp_neck_tip = bpy.data.objects.new('DinoTycoon_Motion_dimorphodon_stomp_neck_tip', me_dinotycoon_motion_dimorphodon_stomp_sample_neck_tip)
ob_dinotycoon_motion_dimorphodon_stomp_head = bpy.data.objects.new('DinoTycoon_Motion_dimorphodon_stomp_head', me_dinotycoon_motion_dimorphodon_stomp_sample_head)
ob_dinotycoon_motion_dimorphodon_stomp_beak = bpy.data.objects.new('DinoTycoon_Motion_dimorphodon_stomp_beak', me_dinotycoon_motion_dimorphodon_stomp_sample_beak)
ob_dinotycoon_motion_dimorphodon_stomp_mouth = bpy.data.objects.new('DinoTycoon_Motion_dimorphodon_stomp_mouth', me_dinotycoon_motion_dimorphodon_stomp_sample_mouth)
ob_dinotycoon_motion_dimorphodon_stomp_fang33 = bpy.data.objects.new('DinoTycoon_Motion_dimorphodon_stomp_fang33', me_dinotycoon_motion_dimorphodon_stomp_sample_fang33)
ob_dinotycoon_motion_dimorphodon_stomp_fang35 = bpy.data.objects.new('DinoTycoon_Motion_dimorphodon_stomp_fang35', me_dinotycoon_motion_dimorphodon_stomp_sample_fang35)
ob_dinotycoon_motion_dimorphodon_stomp_eye = bpy.data.objects.new('DinoTycoon_Motion_dimorphodon_stomp_eye', me_dinotycoon_motion_dimorphodon_stomp_sample_eye)
ob_dinotycoon_motion_dimorphodon_stomp_eye_white = bpy.data.objects.new('DinoTycoon_Motion_dimorphodon_stomp_eye_white', me_dinotycoon_motion_dimorphodon_stomp_sample_eye_white)

# ---- transforms, parenting, visibility, modifiers, constraints
ob_dinotycoon_motion_dimorphodon_stomp_sample_camera.location = (37.0, -100.0, 18.0)
ob_dinotycoon_motion_dimorphodon_stomp_sample_camera.rotation_euler = (1.571, -0.0, 0.0)
ob_dinotycoon_motion_dimorphodon_stomp_far_wing.location = (0.0, 0.0, 0.0)
ob_dinotycoon_motion_dimorphodon_stomp_body.location = (0.0, 0.0, 0.0)
ob_dinotycoon_motion_dimorphodon_stomp_near_membrane.location = (0.0, 0.0, 0.0)
ob_dinotycoon_motion_dimorphodon_stomp_wing_fingers_0.location = (0.0, 0.0, 0.0)
ob_dinotycoon_motion_dimorphodon_stomp_wing_fingers_joint_0.location = (0.0, 0.0, 0.0)
ob_dinotycoon_motion_dimorphodon_stomp_wing_fingers_1.location = (0.0, 0.0, 0.0)
ob_dinotycoon_motion_dimorphodon_stomp_wing_fingers_joint_1.location = (0.0, 0.0, 0.0)
ob_dinotycoon_motion_dimorphodon_stomp_wing_fingers_tip.location = (0.0, 0.0, 0.0)
ob_dinotycoon_motion_dimorphodon_stomp_feet_0.location = (0.0, 0.0, 0.0)
ob_dinotycoon_motion_dimorphodon_stomp_feet_joint_0.location = (0.0, 0.0, 0.0)
ob_dinotycoon_motion_dimorphodon_stomp_feet_1.location = (0.0, 0.0, 0.0)
ob_dinotycoon_motion_dimorphodon_stomp_feet_joint_1.location = (0.0, 0.0, 0.0)
ob_dinotycoon_motion_dimorphodon_stomp_feet_tip.location = (0.0, 0.0, 0.0)
ob_dinotycoon_motion_dimorphodon_stomp_tail_0.location = (0.0, 0.0, 0.0)
ob_dinotycoon_motion_dimorphodon_stomp_tail_joint_0.location = (0.0, 0.0, 0.0)
ob_dinotycoon_motion_dimorphodon_stomp_tail_1.location = (0.0, 0.0, 0.0)
ob_dinotycoon_motion_dimorphodon_stomp_tail_joint_1.location = (0.0, 0.0, 0.0)
ob_dinotycoon_motion_dimorphodon_stomp_tail_tip.location = (0.0, 0.0, 0.0)
ob_dinotycoon_motion_dimorphodon_stomp_neck_0.location = (0.0, 0.0, 0.0)
ob_dinotycoon_motion_dimorphodon_stomp_neck_joint_0.location = (0.0, 0.0, 0.0)
ob_dinotycoon_motion_dimorphodon_stomp_neck_tip.location = (0.0, 0.0, 0.0)
ob_dinotycoon_motion_dimorphodon_stomp_head.location = (0.0, 0.0, 0.0)
ob_dinotycoon_motion_dimorphodon_stomp_beak.location = (0.0, 0.0, 0.0)
ob_dinotycoon_motion_dimorphodon_stomp_mouth.location = (0.0, 0.0, 0.0)
ob_dinotycoon_motion_dimorphodon_stomp_fang33.location = (0.0, 0.0, 0.0)
ob_dinotycoon_motion_dimorphodon_stomp_fang35.location = (0.0, 0.0, 0.0)
ob_dinotycoon_motion_dimorphodon_stomp_eye.location = (0.0, 0.0, 0.0)
ob_dinotycoon_motion_dimorphodon_stomp_eye_white.location = (0.0, 0.0, 0.0)

# ---- collection membership
scene.collection.objects.link(ob_dinotycoon_motion_dimorphodon_stomp_sample_camera)
scene.collection.objects.link(ob_dinotycoon_motion_dimorphodon_stomp_far_wing)
scene.collection.objects.link(ob_dinotycoon_motion_dimorphodon_stomp_body)
scene.collection.objects.link(ob_dinotycoon_motion_dimorphodon_stomp_near_membrane)
scene.collection.objects.link(ob_dinotycoon_motion_dimorphodon_stomp_wing_fingers_0)
scene.collection.objects.link(ob_dinotycoon_motion_dimorphodon_stomp_wing_fingers_joint_0)
scene.collection.objects.link(ob_dinotycoon_motion_dimorphodon_stomp_wing_fingers_1)
scene.collection.objects.link(ob_dinotycoon_motion_dimorphodon_stomp_wing_fingers_joint_1)
scene.collection.objects.link(ob_dinotycoon_motion_dimorphodon_stomp_wing_fingers_tip)
scene.collection.objects.link(ob_dinotycoon_motion_dimorphodon_stomp_feet_0)
scene.collection.objects.link(ob_dinotycoon_motion_dimorphodon_stomp_feet_joint_0)
scene.collection.objects.link(ob_dinotycoon_motion_dimorphodon_stomp_feet_1)
scene.collection.objects.link(ob_dinotycoon_motion_dimorphodon_stomp_feet_joint_1)
scene.collection.objects.link(ob_dinotycoon_motion_dimorphodon_stomp_feet_tip)
scene.collection.objects.link(ob_dinotycoon_motion_dimorphodon_stomp_tail_0)
scene.collection.objects.link(ob_dinotycoon_motion_dimorphodon_stomp_tail_joint_0)
scene.collection.objects.link(ob_dinotycoon_motion_dimorphodon_stomp_tail_1)
scene.collection.objects.link(ob_dinotycoon_motion_dimorphodon_stomp_tail_joint_1)
scene.collection.objects.link(ob_dinotycoon_motion_dimorphodon_stomp_tail_tip)
scene.collection.objects.link(ob_dinotycoon_motion_dimorphodon_stomp_neck_0)
scene.collection.objects.link(ob_dinotycoon_motion_dimorphodon_stomp_neck_joint_0)
scene.collection.objects.link(ob_dinotycoon_motion_dimorphodon_stomp_neck_tip)
scene.collection.objects.link(ob_dinotycoon_motion_dimorphodon_stomp_head)
scene.collection.objects.link(ob_dinotycoon_motion_dimorphodon_stomp_beak)
scene.collection.objects.link(ob_dinotycoon_motion_dimorphodon_stomp_mouth)
scene.collection.objects.link(ob_dinotycoon_motion_dimorphodon_stomp_fang33)
scene.collection.objects.link(ob_dinotycoon_motion_dimorphodon_stomp_fang35)
scene.collection.objects.link(ob_dinotycoon_motion_dimorphodon_stomp_eye)
scene.collection.objects.link(ob_dinotycoon_motion_dimorphodon_stomp_eye_white)

# ---- scene / render settings (as saved in the file)
scene.camera = ob_dinotycoon_motion_dimorphodon_stomp_sample_camera
scene.frame_start = 1; scene.frame_end = 120; scene.frame_set(1)
scene.render.engine = 'CYCLES'
scene.render.image_settings.exr_codec = 'NONE'
scene.render.resolution_x = 74
scene.render.resolution_y = 36
scene.render.fps = 100
scene.render.film_transparent = True
scene.render.simplify_subdivision_render = 0
scene.render.simplify_child_particles_render = 0.0
scene.cycles.use_denoising = False
scene.cycles.samples = 1
scene.cycles.filter_width = 0.01
scene.eevee.use_volume_custom_range = False
scene.eevee.use_fast_gi = False
scene.eevee.use_shadows = False
scene.view_settings.view_transform = 'Standard'
scene.view_settings.white_balance_temperature = 0.0
scene.view_settings.white_balance_tint = 0.0
scene.view_settings.white_balance_whitepoint = (2.97, 0.5193, -0.0414)
bpy.context.view_layer.update()
